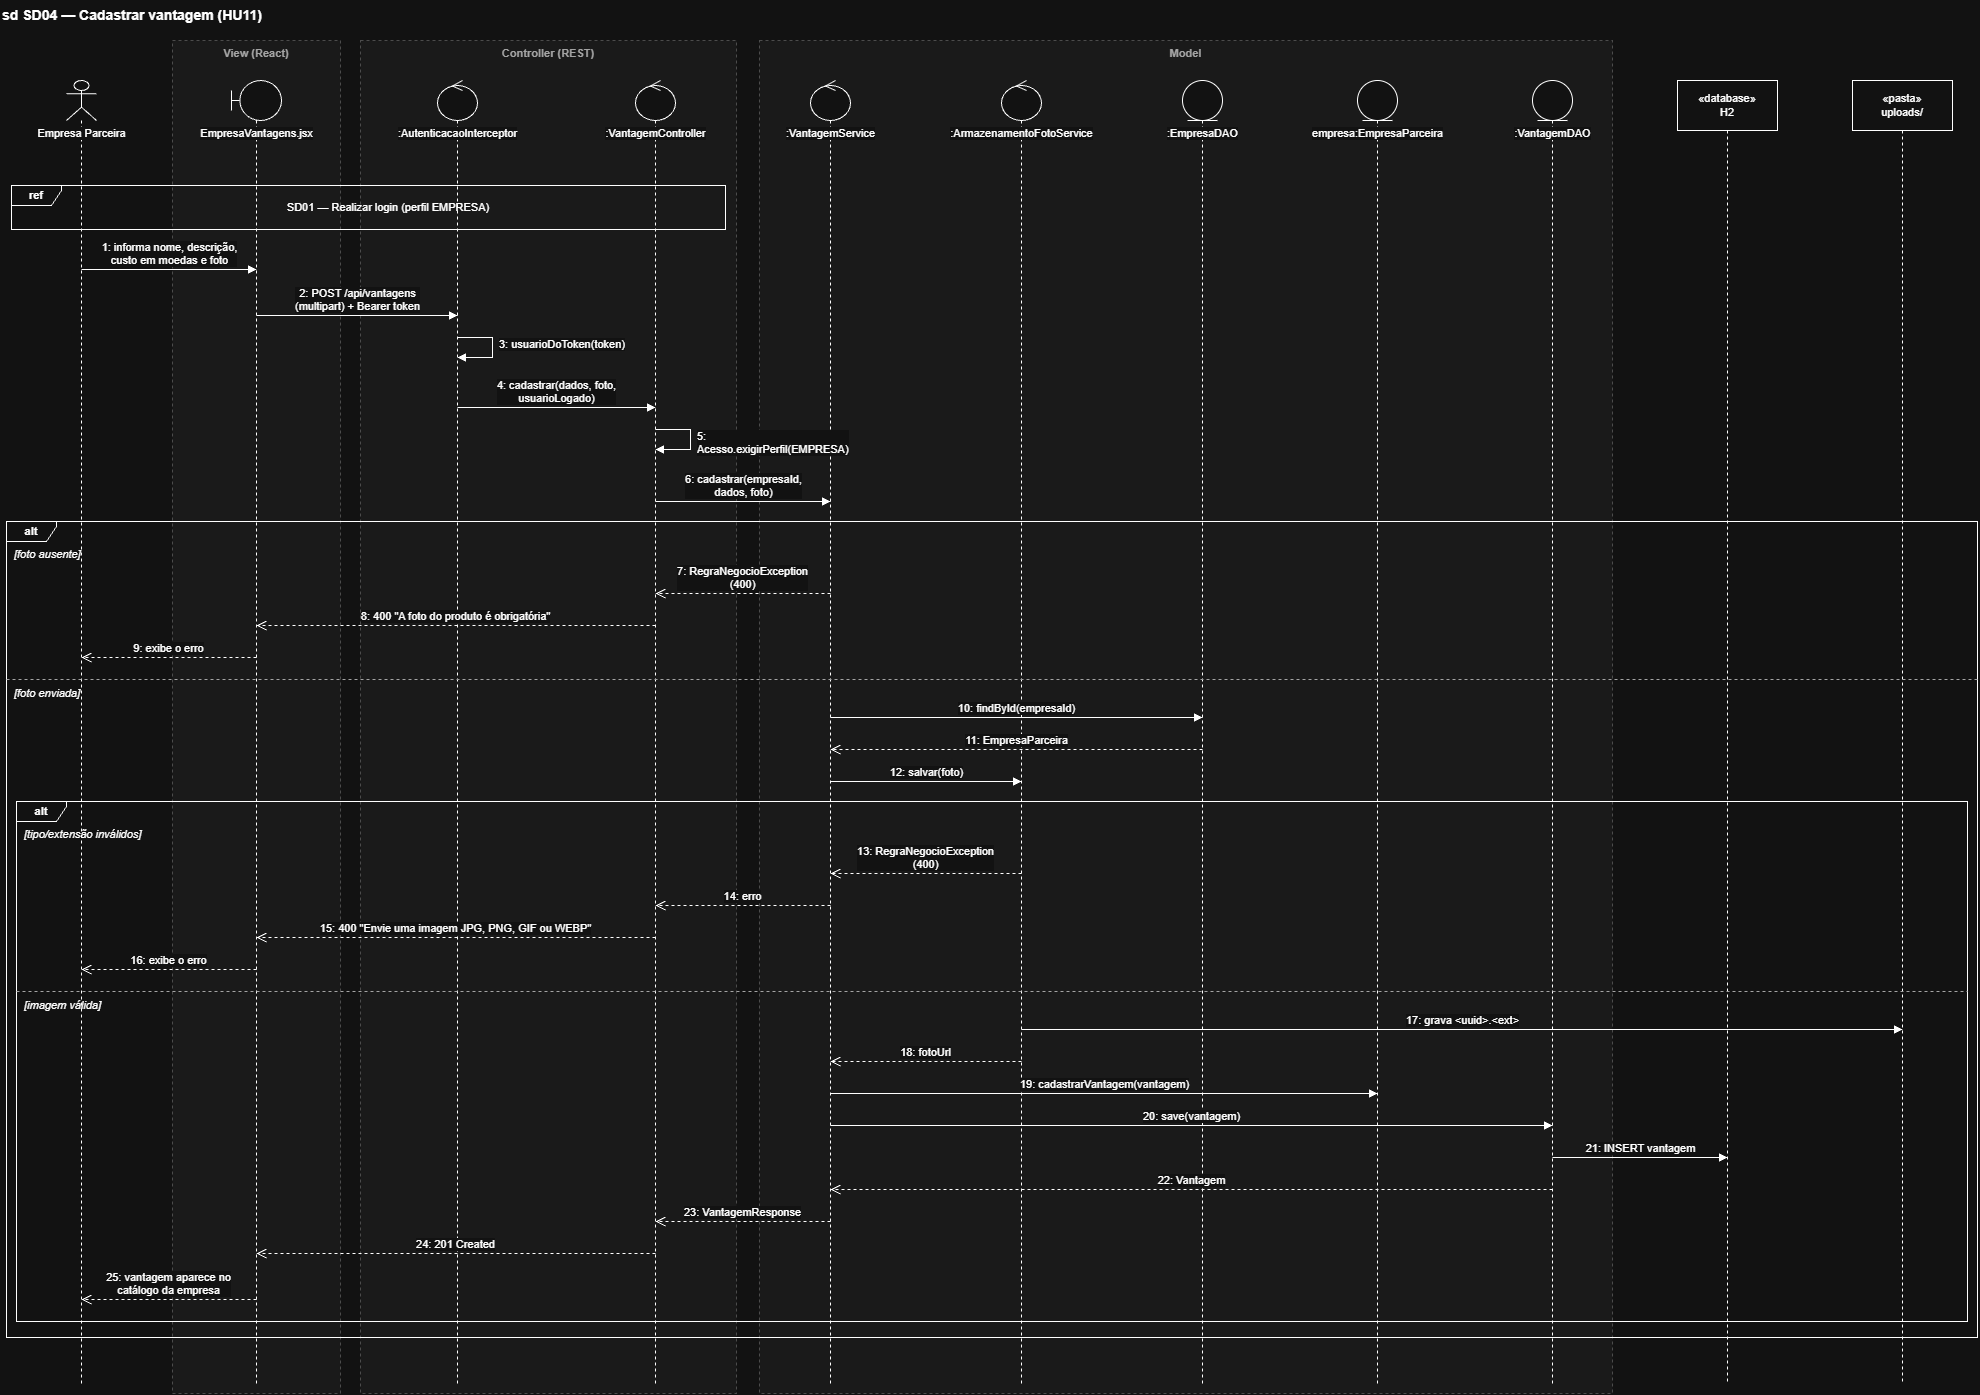

The diagram above was exported from draw.io. Its source (the exported page's mxGraphModel, read from the mxfile embedded in the PNG):
<mxGraphModel dx="2583" dy="1425" grid="1" gridSize="10" guides="1" tooltips="1" connect="1" arrows="1" fold="1" page="0" pageScale="1" pageWidth="1169" pageHeight="827" math="0" shadow="0">
  <root>
    <mxCell id="0" />
    <mxCell id="1" parent="0" />
    <mxCell id="c3" parent="1" style="fontFamily=Helvetica;fontSize=11;text;html=1;align=left;verticalAlign=middle;fontSize=14;fontStyle=1;strokeColor=none;fillColor=none;" value="sd SD04 — Cadastrar vantagem (HU11)" vertex="1">
      <mxGeometry height="30" width="1972" x="40" as="geometry" />
    </mxCell>
    <mxCell id="c4" parent="1" style="fontFamily=Helvetica;fontSize=11;rounded=0;whiteSpace=wrap;html=1;fillColor=#F5F5F5;strokeColor=#BBBBBB;dashed=1;verticalAlign=top;fontStyle=1;fontColor=#555555;" value="View (React)" vertex="1">
      <mxGeometry height="1353" width="168" x="212" y="40" as="geometry" />
    </mxCell>
    <mxCell id="c5" parent="1" style="fontFamily=Helvetica;fontSize=11;rounded=0;whiteSpace=wrap;html=1;fillColor=#F5F5F5;strokeColor=#BBBBBB;dashed=1;verticalAlign=top;fontStyle=1;fontColor=#555555;" value="Controller (REST)" vertex="1">
      <mxGeometry height="1353" width="376" x="400" y="40" as="geometry" />
    </mxCell>
    <mxCell id="c6" parent="1" style="fontFamily=Helvetica;fontSize=11;rounded=0;whiteSpace=wrap;html=1;fillColor=#F5F5F5;strokeColor=#BBBBBB;dashed=1;verticalAlign=top;fontStyle=1;fontColor=#555555;" value="Model" vertex="1">
      <mxGeometry height="1353" width="853" x="799" y="40" as="geometry" />
    </mxCell>
    <mxCell id="c7" parent="1" style="fontFamily=Helvetica;fontSize=11;perimeter=lifelinePerimeter;html=1;container=0;collapsible=0;recursiveResize=0;outlineConnect=0;portConstraint=eastwest;shape=umlLifeline;participant=umlActor;size=40;verticalAlign=top;spacingTop=40;labelBackgroundColor=#FFFFFF;whiteSpace=nowrap;" value="Empresa Parceira" vertex="1">
      <mxGeometry height="1303" width="30" x="106" y="80" as="geometry" />
    </mxCell>
    <mxCell id="c8" parent="1" style="fontFamily=Helvetica;fontSize=11;perimeter=lifelinePerimeter;html=1;container=0;collapsible=0;recursiveResize=0;outlineConnect=0;portConstraint=eastwest;shape=umlLifeline;participant=umlBoundary;size=40;verticalAlign=top;spacingTop=40;labelBackgroundColor=#FFFFFF;whiteSpace=nowrap;" value="EmpresaVantagens.jsx" vertex="1">
      <mxGeometry height="1303" width="50" x="271" y="80" as="geometry" />
    </mxCell>
    <mxCell id="c9" parent="1" style="fontFamily=Helvetica;fontSize=11;perimeter=lifelinePerimeter;html=1;container=0;collapsible=0;recursiveResize=0;outlineConnect=0;portConstraint=eastwest;shape=umlLifeline;participant=umlControl;size=40;verticalAlign=top;spacingTop=40;labelBackgroundColor=#FFFFFF;whiteSpace=nowrap;" value=":AutenticacaoInterceptor" vertex="1">
      <mxGeometry height="1303" width="40" x="477" y="80" as="geometry" />
    </mxCell>
    <mxCell id="c10" parent="1" style="fontFamily=Helvetica;fontSize=11;perimeter=lifelinePerimeter;html=1;container=0;collapsible=0;recursiveResize=0;outlineConnect=0;portConstraint=eastwest;shape=umlLifeline;participant=umlControl;size=40;verticalAlign=top;spacingTop=40;labelBackgroundColor=#FFFFFF;whiteSpace=nowrap;" value=":VantagemController" vertex="1">
      <mxGeometry height="1303" width="40" x="675" y="80" as="geometry" />
    </mxCell>
    <mxCell id="c11" parent="1" style="fontFamily=Helvetica;fontSize=11;perimeter=lifelinePerimeter;html=1;container=0;collapsible=0;recursiveResize=0;outlineConnect=0;portConstraint=eastwest;shape=umlLifeline;participant=umlControl;size=40;verticalAlign=top;spacingTop=40;labelBackgroundColor=#FFFFFF;whiteSpace=nowrap;" value=":VantagemService" vertex="1">
      <mxGeometry height="1303" width="40" x="850" y="80" as="geometry" />
    </mxCell>
    <mxCell id="c12" parent="1" style="fontFamily=Helvetica;fontSize=11;perimeter=lifelinePerimeter;html=1;container=0;collapsible=0;recursiveResize=0;outlineConnect=0;portConstraint=eastwest;shape=umlLifeline;participant=umlControl;size=40;verticalAlign=top;spacingTop=40;labelBackgroundColor=#FFFFFF;whiteSpace=nowrap;" value=":ArmazenamentoFotoService" vertex="1">
      <mxGeometry height="1303" width="40" x="1041" y="80" as="geometry" />
    </mxCell>
    <mxCell id="c13" parent="1" style="fontFamily=Helvetica;fontSize=11;perimeter=lifelinePerimeter;html=1;container=0;collapsible=0;recursiveResize=0;outlineConnect=0;portConstraint=eastwest;shape=umlLifeline;participant=umlEntity;size=40;verticalAlign=top;spacingTop=40;labelBackgroundColor=#FFFFFF;whiteSpace=nowrap;" value=":EmpresaDAO" vertex="1">
      <mxGeometry height="1303" width="40" x="1222" y="80" as="geometry" />
    </mxCell>
    <mxCell id="c14" parent="1" style="fontFamily=Helvetica;fontSize=11;perimeter=lifelinePerimeter;html=1;container=0;collapsible=0;recursiveResize=0;outlineConnect=0;portConstraint=eastwest;shape=umlLifeline;participant=umlEntity;size=40;verticalAlign=top;spacingTop=40;labelBackgroundColor=#FFFFFF;whiteSpace=nowrap;" value="empresa:EmpresaParceira" vertex="1">
      <mxGeometry height="1303" width="40" x="1397" y="80" as="geometry" />
    </mxCell>
    <mxCell id="c15" parent="1" style="fontFamily=Helvetica;fontSize=11;perimeter=lifelinePerimeter;html=1;container=0;collapsible=0;recursiveResize=0;outlineConnect=0;portConstraint=eastwest;shape=umlLifeline;participant=umlEntity;size=40;verticalAlign=top;spacingTop=40;labelBackgroundColor=#FFFFFF;whiteSpace=nowrap;" value=":VantagemDAO" vertex="1">
      <mxGeometry height="1303" width="40" x="1572" y="80" as="geometry" />
    </mxCell>
    <mxCell id="c16" parent="1" style="fontFamily=Helvetica;fontSize=11;perimeter=lifelinePerimeter;html=1;container=0;collapsible=0;recursiveResize=0;outlineConnect=0;portConstraint=eastwest;shape=umlLifeline;size=50;whiteSpace=wrap;" value="«database»&lt;br&gt;H2" vertex="1">
      <mxGeometry height="1303" width="100" x="1717" y="80" as="geometry" />
    </mxCell>
    <mxCell id="c17" parent="1" style="fontFamily=Helvetica;fontSize=11;perimeter=lifelinePerimeter;html=1;container=0;collapsible=0;recursiveResize=0;outlineConnect=0;portConstraint=eastwest;shape=umlLifeline;size=50;whiteSpace=wrap;" value="«pasta»&lt;br&gt;uploads/" vertex="1">
      <mxGeometry height="1303" width="100" x="1892" y="80" as="geometry" />
    </mxCell>
    <mxCell id="c18" parent="1" style="fontFamily=Helvetica;fontSize=11;shape=umlFrame;whiteSpace=wrap;html=1;pointerEvents=0;fillColor=none;width=50;height=20;fontStyle=1;" value="ref" vertex="1">
      <mxGeometry height="44" width="714" x="51" y="185" as="geometry" />
    </mxCell>
    <mxCell id="c19" parent="1" style="fontFamily=Helvetica;fontSize=11;shape=umlFrame;whiteSpace=wrap;html=1;pointerEvents=0;fillColor=none;width=50;height=20;fontStyle=1;" value="alt" vertex="1">
      <mxGeometry height="520" width="1951" x="56" y="801" as="geometry" />
    </mxCell>
    <mxCell id="c20" parent="1" style="fontFamily=Helvetica;fontSize=11;shape=umlFrame;whiteSpace=wrap;html=1;pointerEvents=0;fillColor=none;width=50;height=20;fontStyle=1;" value="alt" vertex="1">
      <mxGeometry height="816" width="1971" x="46" y="521" as="geometry" />
    </mxCell>
    <mxCell id="c21" edge="1" parent="1" style="endArrow=none;dashed=1;html=1;rounded=0;strokeColor=#555555;" value="">
      <mxGeometry relative="1" as="geometry">
        <mxPoint x="56" y="991" as="sourcePoint" />
        <mxPoint x="2007" y="991" as="targetPoint" />
      </mxGeometry>
    </mxCell>
    <mxCell id="c22" edge="1" parent="1" style="endArrow=none;dashed=1;html=1;rounded=0;strokeColor=#555555;" value="">
      <mxGeometry relative="1" as="geometry">
        <mxPoint x="46" y="679" as="sourcePoint" />
        <mxPoint x="2017" y="679" as="targetPoint" />
      </mxGeometry>
    </mxCell>
    <mxCell id="c23" edge="1" parent="1" style="fontFamily=Helvetica;fontSize=11;html=1;verticalAlign=bottom;endArrow=block;endFill=1;rounded=0;labelBackgroundColor=#FFFFFF;" value="1: informa nome, descrição,&lt;br&gt;custo em moedas e foto">
      <mxGeometry relative="1" as="geometry">
        <mxPoint x="121" y="269" as="sourcePoint" />
        <mxPoint x="296" y="269" as="targetPoint" />
      </mxGeometry>
    </mxCell>
    <mxCell id="c24" edge="1" parent="1" style="fontFamily=Helvetica;fontSize=11;html=1;verticalAlign=bottom;endArrow=block;endFill=1;rounded=0;labelBackgroundColor=#FFFFFF;" value="2: POST /api/vantagens&lt;br&gt;(multipart) + Bearer token">
      <mxGeometry relative="1" as="geometry">
        <mxPoint x="296" y="315" as="sourcePoint" />
        <mxPoint x="497" y="315" as="targetPoint" />
      </mxGeometry>
    </mxCell>
    <mxCell id="c25" edge="1" parent="1" style="fontFamily=Helvetica;fontSize=11;html=1;endArrow=block;endFill=1;rounded=0;" value="">
      <mxGeometry relative="1" as="geometry">
        <Array as="points">
          <mxPoint x="532" y="337" />
          <mxPoint x="532" y="357" />
        </Array>
        <mxPoint x="497" y="337" as="sourcePoint" />
        <mxPoint x="497" y="357" as="targetPoint" />
      </mxGeometry>
    </mxCell>
    <mxCell id="c26" edge="1" parent="1" style="fontFamily=Helvetica;fontSize=11;html=1;verticalAlign=bottom;endArrow=block;endFill=1;rounded=0;labelBackgroundColor=#FFFFFF;" value="4: cadastrar(dados, foto,&lt;br&gt;usuarioLogado)">
      <mxGeometry relative="1" as="geometry">
        <mxPoint x="497" y="407" as="sourcePoint" />
        <mxPoint x="695" y="407" as="targetPoint" />
      </mxGeometry>
    </mxCell>
    <mxCell id="c27" edge="1" parent="1" style="fontFamily=Helvetica;fontSize=11;html=1;endArrow=block;endFill=1;rounded=0;" value="">
      <mxGeometry relative="1" as="geometry">
        <Array as="points">
          <mxPoint x="730" y="429" />
          <mxPoint x="730" y="449" />
        </Array>
        <mxPoint x="695" y="429" as="sourcePoint" />
        <mxPoint x="695" y="449" as="targetPoint" />
      </mxGeometry>
    </mxCell>
    <mxCell id="c28" edge="1" parent="1" style="fontFamily=Helvetica;fontSize=11;html=1;verticalAlign=bottom;endArrow=block;endFill=1;rounded=0;labelBackgroundColor=#FFFFFF;" value="6: cadastrar(empresaId,&lt;br&gt;dados, foto)">
      <mxGeometry relative="1" as="geometry">
        <mxPoint x="695" y="501" as="sourcePoint" />
        <mxPoint x="870" y="501" as="targetPoint" />
      </mxGeometry>
    </mxCell>
    <mxCell id="c29" edge="1" parent="1" style="fontFamily=Helvetica;fontSize=11;html=1;verticalAlign=bottom;endArrow=open;endSize=8;dashed=1;rounded=0;labelBackgroundColor=#FFFFFF;" value="7: RegraNegocioException&lt;br&gt;(400)">
      <mxGeometry relative="1" as="geometry">
        <mxPoint x="870" y="593" as="sourcePoint" />
        <mxPoint x="695" y="593" as="targetPoint" />
      </mxGeometry>
    </mxCell>
    <mxCell id="c30" edge="1" parent="1" style="fontFamily=Helvetica;fontSize=11;html=1;verticalAlign=bottom;endArrow=open;endSize=8;dashed=1;rounded=0;labelBackgroundColor=#FFFFFF;" value="8: 400 &quot;A foto do produto é obrigatória&quot;">
      <mxGeometry relative="1" as="geometry">
        <mxPoint x="695" y="625" as="sourcePoint" />
        <mxPoint x="296" y="625" as="targetPoint" />
      </mxGeometry>
    </mxCell>
    <mxCell id="c31" edge="1" parent="1" style="fontFamily=Helvetica;fontSize=11;html=1;verticalAlign=bottom;endArrow=open;endSize=8;dashed=1;rounded=0;labelBackgroundColor=#FFFFFF;" value="9: exibe o erro">
      <mxGeometry relative="1" as="geometry">
        <mxPoint x="296" y="657" as="sourcePoint" />
        <mxPoint x="121" y="657" as="targetPoint" />
      </mxGeometry>
    </mxCell>
    <mxCell id="c32" edge="1" parent="1" style="fontFamily=Helvetica;fontSize=11;html=1;verticalAlign=bottom;endArrow=block;endFill=1;rounded=0;labelBackgroundColor=#FFFFFF;" value="10: findById(empresaId)">
      <mxGeometry relative="1" as="geometry">
        <mxPoint x="870" y="717" as="sourcePoint" />
        <mxPoint x="1242" y="717" as="targetPoint" />
      </mxGeometry>
    </mxCell>
    <mxCell id="c33" edge="1" parent="1" style="fontFamily=Helvetica;fontSize=11;html=1;verticalAlign=bottom;endArrow=open;endSize=8;dashed=1;rounded=0;labelBackgroundColor=#FFFFFF;" value="11: EmpresaParceira">
      <mxGeometry relative="1" as="geometry">
        <mxPoint x="1242" y="749" as="sourcePoint" />
        <mxPoint x="870" y="749" as="targetPoint" />
      </mxGeometry>
    </mxCell>
    <mxCell id="c34" edge="1" parent="1" style="fontFamily=Helvetica;fontSize=11;html=1;verticalAlign=bottom;endArrow=block;endFill=1;rounded=0;labelBackgroundColor=#FFFFFF;" value="12: salvar(foto)">
      <mxGeometry relative="1" as="geometry">
        <mxPoint x="870" y="781" as="sourcePoint" />
        <mxPoint x="1061" y="781" as="targetPoint" />
      </mxGeometry>
    </mxCell>
    <mxCell id="c35" edge="1" parent="1" style="fontFamily=Helvetica;fontSize=11;html=1;verticalAlign=bottom;endArrow=open;endSize=8;dashed=1;rounded=0;labelBackgroundColor=#FFFFFF;" value="13: RegraNegocioException&lt;br&gt;(400)">
      <mxGeometry relative="1" as="geometry">
        <mxPoint x="1061" y="873" as="sourcePoint" />
        <mxPoint x="870" y="873" as="targetPoint" />
      </mxGeometry>
    </mxCell>
    <mxCell id="c36" edge="1" parent="1" style="fontFamily=Helvetica;fontSize=11;html=1;verticalAlign=bottom;endArrow=open;endSize=8;dashed=1;rounded=0;labelBackgroundColor=#FFFFFF;" value="14: erro">
      <mxGeometry relative="1" as="geometry">
        <mxPoint x="870" y="905" as="sourcePoint" />
        <mxPoint x="695" y="905" as="targetPoint" />
      </mxGeometry>
    </mxCell>
    <mxCell id="c37" edge="1" parent="1" style="fontFamily=Helvetica;fontSize=11;html=1;verticalAlign=bottom;endArrow=open;endSize=8;dashed=1;rounded=0;labelBackgroundColor=#FFFFFF;" value="15: 400 &quot;Envie uma imagem JPG, PNG, GIF ou WEBP&quot;">
      <mxGeometry relative="1" as="geometry">
        <mxPoint x="695" y="937" as="sourcePoint" />
        <mxPoint x="296" y="937" as="targetPoint" />
      </mxGeometry>
    </mxCell>
    <mxCell id="c38" edge="1" parent="1" style="fontFamily=Helvetica;fontSize=11;html=1;verticalAlign=bottom;endArrow=open;endSize=8;dashed=1;rounded=0;labelBackgroundColor=#FFFFFF;" value="16: exibe o erro">
      <mxGeometry relative="1" as="geometry">
        <mxPoint x="296" y="969" as="sourcePoint" />
        <mxPoint x="121" y="969" as="targetPoint" />
      </mxGeometry>
    </mxCell>
    <mxCell id="c39" edge="1" parent="1" style="fontFamily=Helvetica;fontSize=11;html=1;verticalAlign=bottom;endArrow=block;endFill=1;rounded=0;labelBackgroundColor=#FFFFFF;" value="17: grava &amp;lt;uuid&amp;gt;.&amp;lt;ext&amp;gt;">
      <mxGeometry relative="1" as="geometry">
        <mxPoint x="1061" y="1029" as="sourcePoint" />
        <mxPoint x="1942" y="1029" as="targetPoint" />
      </mxGeometry>
    </mxCell>
    <mxCell id="c40" edge="1" parent="1" style="fontFamily=Helvetica;fontSize=11;html=1;verticalAlign=bottom;endArrow=open;endSize=8;dashed=1;rounded=0;labelBackgroundColor=#FFFFFF;" value="18: fotoUrl">
      <mxGeometry relative="1" as="geometry">
        <mxPoint x="1061" y="1061" as="sourcePoint" />
        <mxPoint x="870" y="1061" as="targetPoint" />
      </mxGeometry>
    </mxCell>
    <mxCell id="c41" edge="1" parent="1" style="fontFamily=Helvetica;fontSize=11;html=1;verticalAlign=bottom;endArrow=block;endFill=1;rounded=0;labelBackgroundColor=#FFFFFF;" value="19: cadastrarVantagem(vantagem)">
      <mxGeometry relative="1" as="geometry">
        <mxPoint x="870" y="1093" as="sourcePoint" />
        <mxPoint x="1417" y="1093" as="targetPoint" />
      </mxGeometry>
    </mxCell>
    <mxCell id="c42" edge="1" parent="1" style="fontFamily=Helvetica;fontSize=11;html=1;verticalAlign=bottom;endArrow=block;endFill=1;rounded=0;labelBackgroundColor=#FFFFFF;" value="20: save(vantagem)">
      <mxGeometry relative="1" as="geometry">
        <mxPoint x="870" y="1125" as="sourcePoint" />
        <mxPoint x="1592" y="1125" as="targetPoint" />
      </mxGeometry>
    </mxCell>
    <mxCell id="c43" edge="1" parent="1" style="fontFamily=Helvetica;fontSize=11;html=1;verticalAlign=bottom;endArrow=block;endFill=1;rounded=0;labelBackgroundColor=#FFFFFF;" value="21: INSERT vantagem">
      <mxGeometry relative="1" as="geometry">
        <mxPoint x="1592" y="1157" as="sourcePoint" />
        <mxPoint x="1767" y="1157" as="targetPoint" />
      </mxGeometry>
    </mxCell>
    <mxCell id="c44" edge="1" parent="1" style="fontFamily=Helvetica;fontSize=11;html=1;verticalAlign=bottom;endArrow=open;endSize=8;dashed=1;rounded=0;labelBackgroundColor=#FFFFFF;" value="22: Vantagem">
      <mxGeometry relative="1" as="geometry">
        <mxPoint x="1592" y="1189" as="sourcePoint" />
        <mxPoint x="870" y="1189" as="targetPoint" />
      </mxGeometry>
    </mxCell>
    <mxCell id="c45" edge="1" parent="1" style="fontFamily=Helvetica;fontSize=11;html=1;verticalAlign=bottom;endArrow=open;endSize=8;dashed=1;rounded=0;labelBackgroundColor=#FFFFFF;" value="23: VantagemResponse">
      <mxGeometry relative="1" as="geometry">
        <mxPoint x="870" y="1221" as="sourcePoint" />
        <mxPoint x="695" y="1221" as="targetPoint" />
      </mxGeometry>
    </mxCell>
    <mxCell id="c46" edge="1" parent="1" style="fontFamily=Helvetica;fontSize=11;html=1;verticalAlign=bottom;endArrow=open;endSize=8;dashed=1;rounded=0;labelBackgroundColor=#FFFFFF;" value="24: 201 Created">
      <mxGeometry relative="1" as="geometry">
        <mxPoint x="695" y="1253" as="sourcePoint" />
        <mxPoint x="296" y="1253" as="targetPoint" />
      </mxGeometry>
    </mxCell>
    <mxCell id="c47" edge="1" parent="1" style="fontFamily=Helvetica;fontSize=11;html=1;verticalAlign=bottom;endArrow=open;endSize=8;dashed=1;rounded=0;labelBackgroundColor=#FFFFFF;" value="25: vantagem aparece no&lt;br&gt;catálogo da empresa">
      <mxGeometry relative="1" as="geometry">
        <mxPoint x="296" y="1299" as="sourcePoint" />
        <mxPoint x="121" y="1299" as="targetPoint" />
      </mxGeometry>
    </mxCell>
    <mxCell id="c48" parent="1" style="fontFamily=Helvetica;fontSize=11;text;html=1;align=center;verticalAlign=middle;whiteSpace=wrap;strokeColor=none;fillColor=none;" value="SD01 — Realizar login (perfil EMPRESA)" vertex="1">
      <mxGeometry height="36" width="654" x="101" y="189" as="geometry" />
    </mxCell>
    <mxCell id="c49" parent="1" style="fontFamily=Helvetica;fontSize=11;text;html=1;align=left;verticalAlign=top;whiteSpace=wrap;strokeColor=none;fillColor=none;labelBackgroundColor=#FFFFFF;" value="3: usuarioDoToken(token)" vertex="1">
      <mxGeometry height="22" width="159" x="537" y="331" as="geometry" />
    </mxCell>
    <mxCell id="c50" parent="1" style="fontFamily=Helvetica;fontSize=11;text;html=1;align=left;verticalAlign=top;whiteSpace=wrap;strokeColor=none;fillColor=none;labelBackgroundColor=#FFFFFF;" value="5:&lt;br&gt;Acesso.exigirPerfil(EMPRESA)" vertex="1">
      <mxGeometry height="36" width="184" x="735" y="423" as="geometry" />
    </mxCell>
    <mxCell id="c51" parent="1" style="fontFamily=Helvetica;fontSize=11;text;html=1;align=left;verticalAlign=top;whiteSpace=wrap;strokeColor=none;fillColor=none;fontStyle=2;" value="[tipo/extensão inválidos]" vertex="1">
      <mxGeometry height="18" width="1939" x="62" y="821" as="geometry" />
    </mxCell>
    <mxCell id="c52" parent="1" style="fontFamily=Helvetica;fontSize=11;text;html=1;align=left;verticalAlign=top;whiteSpace=wrap;strokeColor=none;fillColor=none;fontStyle=2;" value="[imagem válida]" vertex="1">
      <mxGeometry height="18" width="1939" x="62" y="992" as="geometry" />
    </mxCell>
    <mxCell id="c53" parent="1" style="fontFamily=Helvetica;fontSize=11;text;html=1;align=left;verticalAlign=top;whiteSpace=wrap;strokeColor=none;fillColor=none;fontStyle=2;" value="[foto ausente]" vertex="1">
      <mxGeometry height="18" width="1959" x="52" y="541" as="geometry" />
    </mxCell>
    <mxCell id="c54" parent="1" style="fontFamily=Helvetica;fontSize=11;text;html=1;align=left;verticalAlign=top;whiteSpace=wrap;strokeColor=none;fillColor=none;fontStyle=2;" value="[foto enviada]" vertex="1">
      <mxGeometry height="18" width="1959" x="52" y="680" as="geometry" />
    </mxCell>
  </root>
</mxGraphModel>